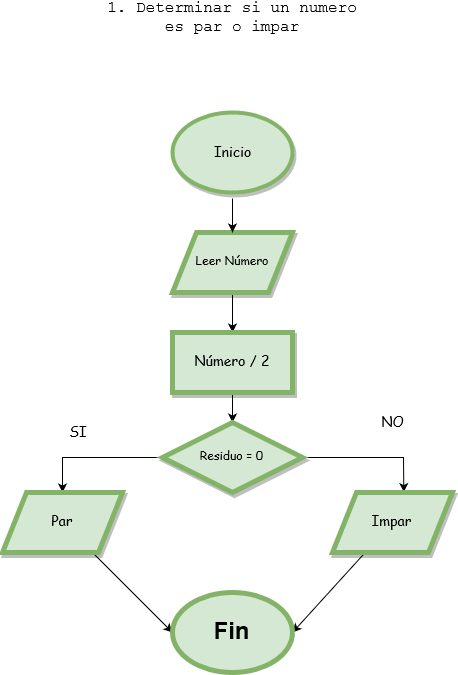

The diagram above was exported from draw.io. Its source (the exported page's mxGraphModel, read from the mxfile embedded in the PNG):
<mxGraphModel dx="1021" dy="540" grid="1" gridSize="10" guides="1" tooltips="1" connect="1" arrows="1" fold="1" page="1" pageScale="1" pageWidth="850" pageHeight="1100" math="0" shadow="0">
  <root>
    <mxCell id="0" />
    <mxCell id="1" parent="0" />
    <mxCell id="KYX_JSMsHkhSQ8oTQrtN-1" value="Inicio" style="ellipse;fillColor=#d5e8d4;strokeColor=#82b366;strokeWidth=4;shadow=1;fontFamily=Comic Sans MS;fontSize=14;html=1;" vertex="1" parent="1">
      <mxGeometry x="350" y="164" width="120" height="80" as="geometry" />
    </mxCell>
    <mxCell id="KYX_JSMsHkhSQ8oTQrtN-16" value="" style="edgeStyle=none;rounded=0;orthogonalLoop=1;jettySize=auto;html=1;shadow=0;strokeColor=#000000;fontFamily=Comic Sans MS;fontSize=14;" edge="1" parent="1" source="KYX_JSMsHkhSQ8oTQrtN-2" target="KYX_JSMsHkhSQ8oTQrtN-5">
      <mxGeometry relative="1" as="geometry" />
    </mxCell>
    <mxCell id="KYX_JSMsHkhSQ8oTQrtN-2" value="&lt;p&gt;&lt;font face=&quot;Comic Sans MS&quot;&gt;Leer Número&lt;/font&gt;&lt;br&gt;&lt;/p&gt;" style="shape=parallelogram;perimeter=parallelogramPerimeter;whiteSpace=wrap;html=1;fillColor=#d5e8d4;strokeColor=#82b366;strokeWidth=5;shadow=1;" vertex="1" parent="1">
      <mxGeometry x="350" y="284" width="120" height="60" as="geometry" />
    </mxCell>
    <mxCell id="KYX_JSMsHkhSQ8oTQrtN-17" value="" style="edgeStyle=none;rounded=0;orthogonalLoop=1;jettySize=auto;html=1;shadow=0;strokeColor=#000000;fontFamily=Comic Sans MS;fontSize=14;" edge="1" parent="1" source="KYX_JSMsHkhSQ8oTQrtN-5" target="KYX_JSMsHkhSQ8oTQrtN-6">
      <mxGeometry relative="1" as="geometry" />
    </mxCell>
    <mxCell id="KYX_JSMsHkhSQ8oTQrtN-5" value="&lt;font style=&quot;font-size: 14px&quot; face=&quot;Comic Sans MS&quot;&gt;Número / 2&lt;/font&gt;" style="rounded=0;whiteSpace=wrap;html=1;fillColor=#d5e8d4;strokeColor=#82b366;strokeWidth=5;shadow=1;" vertex="1" parent="1">
      <mxGeometry x="350" y="384" width="120" height="60" as="geometry" />
    </mxCell>
    <mxCell id="KYX_JSMsHkhSQ8oTQrtN-19" value="" style="edgeStyle=none;rounded=0;orthogonalLoop=1;jettySize=auto;html=1;shadow=0;strokeColor=#000000;fontFamily=Comic Sans MS;fontSize=14;entryX=0.593;entryY=0.009;entryDx=0;entryDy=0;entryPerimeter=0;" edge="1" parent="1" source="KYX_JSMsHkhSQ8oTQrtN-6" target="KYX_JSMsHkhSQ8oTQrtN-8">
      <mxGeometry relative="1" as="geometry">
        <mxPoint x="560" y="509" as="targetPoint" />
        <Array as="points">
          <mxPoint x="581" y="509" />
        </Array>
      </mxGeometry>
    </mxCell>
    <mxCell id="KYX_JSMsHkhSQ8oTQrtN-21" value="" style="edgeStyle=none;rounded=0;orthogonalLoop=1;jettySize=auto;html=1;shadow=0;strokeColor=#000000;fontFamily=Comic Sans MS;fontSize=14;entryX=0.5;entryY=0;entryDx=0;entryDy=0;" edge="1" parent="1" source="KYX_JSMsHkhSQ8oTQrtN-6" target="KYX_JSMsHkhSQ8oTQrtN-7">
      <mxGeometry relative="1" as="geometry">
        <mxPoint x="260" y="509" as="targetPoint" />
        <Array as="points">
          <mxPoint x="240" y="509" />
        </Array>
      </mxGeometry>
    </mxCell>
    <mxCell id="KYX_JSMsHkhSQ8oTQrtN-6" value="&lt;font face=&quot;Comic Sans MS&quot;&gt;Residuo = 0&lt;/font&gt;" style="rhombus;whiteSpace=wrap;html=1;fillColor=#d5e8d4;strokeColor=#82b366;strokeWidth=5;shadow=1;" vertex="1" parent="1">
      <mxGeometry x="340" y="474" width="140" height="70" as="geometry" />
    </mxCell>
    <mxCell id="KYX_JSMsHkhSQ8oTQrtN-23" value="" style="edgeStyle=none;rounded=0;orthogonalLoop=1;jettySize=auto;html=1;shadow=0;strokeColor=#000000;fontFamily=Comic Sans MS;fontSize=14;entryX=0;entryY=0.5;entryDx=0;entryDy=0;" edge="1" parent="1" source="KYX_JSMsHkhSQ8oTQrtN-7" target="KYX_JSMsHkhSQ8oTQrtN-9">
      <mxGeometry relative="1" as="geometry">
        <mxPoint x="240" y="683.9999999999998" as="targetPoint" />
      </mxGeometry>
    </mxCell>
    <mxCell id="KYX_JSMsHkhSQ8oTQrtN-7" value="&lt;font style=&quot;font-size: 14px&quot; face=&quot;Comic Sans MS&quot;&gt;Par&lt;/font&gt;" style="shape=parallelogram;perimeter=parallelogramPerimeter;whiteSpace=wrap;html=1;fillColor=#d5e8d4;strokeColor=#82b366;strokeWidth=5;shadow=1;" vertex="1" parent="1">
      <mxGeometry x="180" y="544" width="120" height="60" as="geometry" />
    </mxCell>
    <mxCell id="KYX_JSMsHkhSQ8oTQrtN-25" value="" style="edgeStyle=none;rounded=0;orthogonalLoop=1;jettySize=auto;html=1;shadow=0;strokeColor=#000000;fontFamily=Comic Sans MS;fontSize=14;entryX=1;entryY=0.5;entryDx=0;entryDy=0;" edge="1" parent="1" source="KYX_JSMsHkhSQ8oTQrtN-8" target="KYX_JSMsHkhSQ8oTQrtN-9">
      <mxGeometry relative="1" as="geometry">
        <mxPoint x="570" y="683" as="targetPoint" />
      </mxGeometry>
    </mxCell>
    <mxCell id="KYX_JSMsHkhSQ8oTQrtN-8" value="Impar" style="shape=parallelogram;perimeter=parallelogramPerimeter;whiteSpace=wrap;html=1;fillColor=#d5e8d4;strokeColor=#82b366;strokeWidth=5;perimeterSpacing=1;rounded=0;comic=0;shadow=1;fontFamily=Comic Sans MS;fontSize=14;" vertex="1" parent="1">
      <mxGeometry x="510" y="544" width="120" height="60" as="geometry" />
    </mxCell>
    <mxCell id="KYX_JSMsHkhSQ8oTQrtN-9" value="&lt;h1&gt;Fin&lt;/h1&gt;" style="ellipse;whiteSpace=wrap;html=1;fillColor=#d5e8d4;strokeColor=#82b366;strokeWidth=5;" vertex="1" parent="1">
      <mxGeometry x="350" y="644" width="120" height="80" as="geometry" />
    </mxCell>
    <mxCell id="KYX_JSMsHkhSQ8oTQrtN-10" style="edgeStyle=none;rounded=0;orthogonalLoop=1;jettySize=auto;html=1;exitX=1;exitY=0;exitDx=0;exitDy=0;shadow=0;strokeColor=#000000;" edge="1" parent="1" source="KYX_JSMsHkhSQ8oTQrtN-9" target="KYX_JSMsHkhSQ8oTQrtN-9">
      <mxGeometry relative="1" as="geometry" />
    </mxCell>
    <mxCell id="KYX_JSMsHkhSQ8oTQrtN-13" value="&lt;font style=&quot;font-size: 16px&quot; face=&quot;Courier New&quot;&gt;1. Determinar si un numero es par o impar &lt;/font&gt;" style="text;html=1;strokeColor=none;fillColor=none;align=center;verticalAlign=middle;whiteSpace=wrap;rounded=0;shadow=1;comic=0;" vertex="1" parent="1">
      <mxGeometry x="275" y="59.823529411764696" width="270" height="20" as="geometry" />
    </mxCell>
    <mxCell id="KYX_JSMsHkhSQ8oTQrtN-14" value="" style="endArrow=classic;html=1;shadow=0;strokeColor=#000000;fontFamily=Comic Sans MS;fontSize=14;entryX=0.5;entryY=0;entryDx=0;entryDy=0;" edge="1" parent="1" target="KYX_JSMsHkhSQ8oTQrtN-2">
      <mxGeometry width="50" height="50" relative="1" as="geometry">
        <mxPoint x="410" y="250" as="sourcePoint" />
        <mxPoint x="435" y="244" as="targetPoint" />
      </mxGeometry>
    </mxCell>
    <mxCell id="KYX_JSMsHkhSQ8oTQrtN-26" value="SI" style="text;html=1;strokeColor=none;fillColor=none;align=center;verticalAlign=middle;whiteSpace=wrap;rounded=0;shadow=1;comic=0;fontFamily=Comic Sans MS;fontSize=14;" vertex="1" parent="1">
      <mxGeometry x="235" y="474" width="40" height="20" as="geometry" />
    </mxCell>
    <mxCell id="KYX_JSMsHkhSQ8oTQrtN-27" value="NO" style="text;html=1;strokeColor=none;fillColor=none;align=center;verticalAlign=middle;whiteSpace=wrap;rounded=0;shadow=1;comic=0;fontFamily=Comic Sans MS;fontSize=14;" vertex="1" parent="1">
      <mxGeometry x="550" y="464" width="40" height="20" as="geometry" />
    </mxCell>
  </root>
</mxGraphModel>